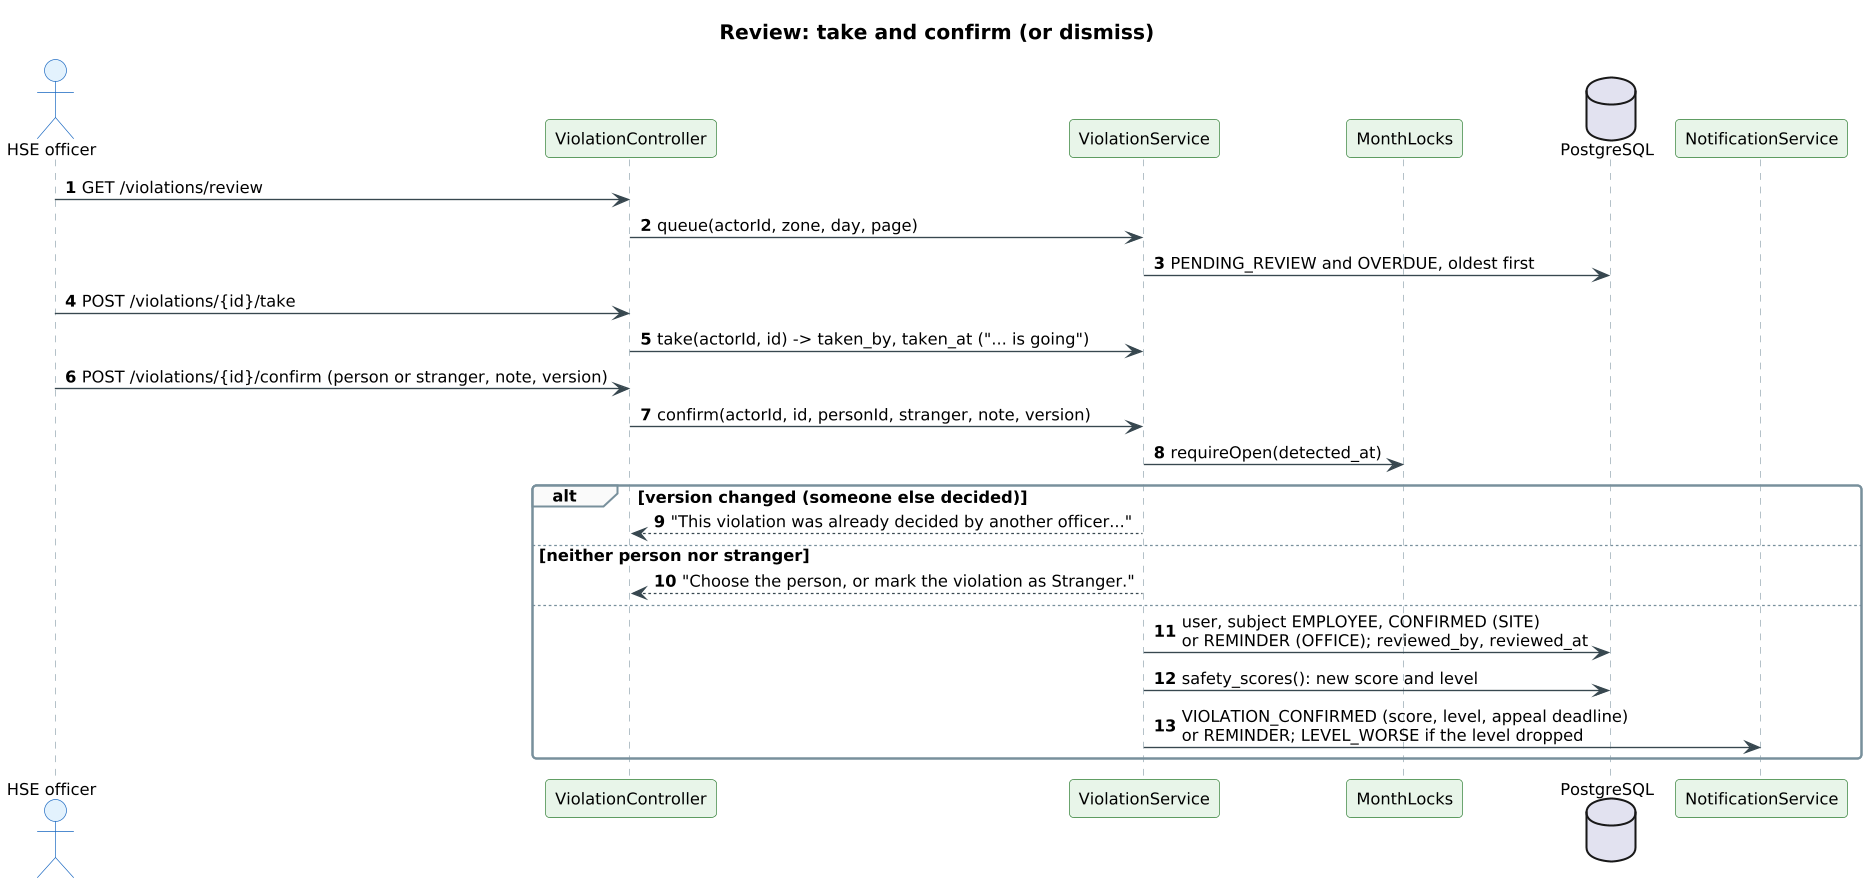

The diagram above was rendered by PlantUML. Its source (embedded in the PNG):
@startuml
!pragma layout smetana
skinparam shadowing false
skinparam defaultFontName Arial
skinparam defaultFontSize 12
skinparam dpi 130
skinparam roundCorner 6
skinparam ArrowColor #37474F
skinparam titleFontSize 15
skinparam titleFontStyle bold
skinparam sequence {
  ParticipantBackgroundColor #E8F5E9
  ParticipantBorderColor #2E7D32
  ActorBackgroundColor #E3F2FD
  ActorBorderColor #1565C0
  LifeLineBorderColor #90A4AE
  DatabaseBackgroundColor #FFEBEE
  DatabaseBorderColor #C62828
  GroupBorderColor #78909C
  GroupBackgroundColor #FAFAFA
}
skinparam responseMessageBelowArrow true
autonumber
title Review: take and confirm (or dismiss)
actor "HSE officer" as H
participant ViolationController as C
participant ViolationService as V
participant MonthLocks as L
database PostgreSQL as DB
participant NotificationService as N
H -> C : GET /violations/review
C -> V : queue(actorId, zone, day, page)
V -> DB : PENDING_REVIEW and OVERDUE, oldest first
H -> C : POST /violations/{id}/take
C -> V : take(actorId, id) -> taken_by, taken_at ("... is going")
H -> C : POST /violations/{id}/confirm (person or stranger, note, version)
C -> V : confirm(actorId, id, personId, stranger, note, version)
V -> L : requireOpen(detected_at)
alt version changed (someone else decided)
  V --> C : "This violation was already decided by another officer..."
else neither person nor stranger
  V --> C : "Choose the person, or mark the violation as Stranger."
else
  V -> DB : user, subject EMPLOYEE, CONFIRMED (SITE)\nor REMINDER (OFFICE); reviewed_by, reviewed_at
  V -> DB : safety_scores(): new score and level
  V -> N : VIOLATION_CONFIRMED (score, level, appeal deadline)\nor REMINDER; LEVEL_WORSE if the level dropped
end
@enduml